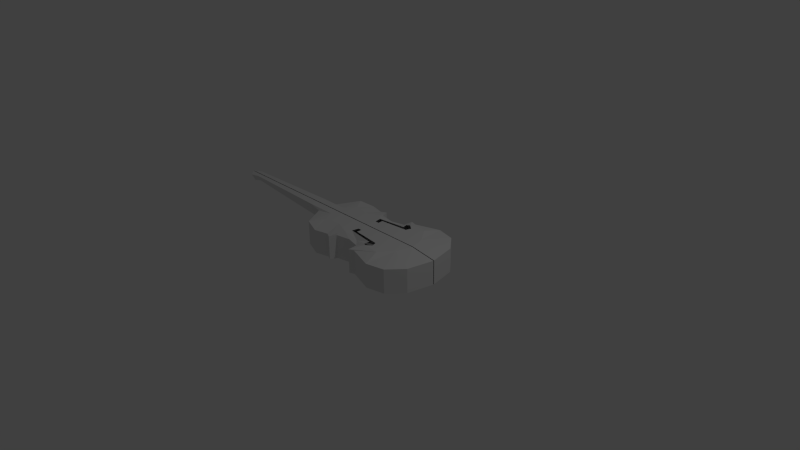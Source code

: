 # Source: bass.blend  (saved by Blender 2.75.0; exported with 4.5.12 LTS)
import bpy
from mathutils import Matrix  # noqa: F401  (used for matrix-valued properties, if any)

bpy.ops.wm.read_factory_settings(use_empty=True)
scene = bpy.context.scene
scene.name = 'Scene'

# ---- collections
col_collection_1 = bpy.data.collections.new('Collection 1'); scene.collection.children.link(col_collection_1)

# ---- materials (node trees are filled in below, after node groups)
mat_material_001 = bpy.data.materials.new('Material.001')
mat_material_001.alpha_threshold = 0.0
mat_material_001.use_transparent_shadow = False
mat_material_001.roughness = 0.5

# ---- material node trees

# ---- world
world_world = bpy.data.worlds.new('World'); scene.world = world_world
world_world.color = (0.05088, 0.05088, 0.05088)
world_world.use_sun_shadow = False
world_world.sun_shadow_jitter_overblur = 0.0
world_world.cycles.sampling_method = 'MANUAL'
world_world.cycles.sample_map_resolution = 256

# ---- cameras
cam_camera = bpy.data.cameras.new('Camera')
cam_camera.clip_end = 100.0
cam_camera.lens = 35.0
cam_camera.sensor_width = 32.0
cam_camera.sensor_height = 18.0
cam_camera.ortho_scale = 7.314
cam_camera.dof.focus_distance = 0.0
cam_camera.dof.aperture_fstop = 128.0

# ---- lights
light_lamp = bpy.data.lights.new('Lamp', 'POINT')
light_lamp.transmission_factor = 0.0
light_lamp.cutoff_distance = 30.0
light_lamp.energy = 100.0
light_lamp.shadow_buffer_clip_start = 1.001
light_lamp.shadow_soft_size = 0.1
light_lamp.shadow_maximum_resolution = 0.006
light_lamp.use_absolute_resolution = True
light_lamp.cycles.use_multiple_importance_sampling = False

# ---- meshes
me_plane = bpy.data.meshes.new('Plane')
me_plane.from_pydata([(1.008, -0.365, 0.0), (-0.5527, -0.5019, -0.001496), (-0.7496, -0.4453, 0.03327), (-0.9346, -0.1308, 0.01827), (-0.9487, -0.005503, 0.01649), (0.1437, -0.4052, 0.001512), (-0.284, -0.493, 0.001137), (-0.2413, -0.3979, 0.001262), (-0.04012, -0.3598, 0.001387), (0.1521, -0.5382, 0.001387), (0.2256, -0.5127, 0.001262), (0.5737, -0.6277, 0.001137), (1.083, -0.005503, 0.0), (0.8251, -0.572, 0.001075), (-0.3554, -0.4564, -0.0001794), (1.008, -0.365, 0.3277), (-0.5527, -0.5019, 0.3262), (-0.7496, -0.4453, 0.3609), (-0.9346, -0.1308, 0.3459), (-1.112, -0.1134, 0.3777), (0.1437, -0.4052, 0.3292), (-0.284, -0.493, 0.3288), (-0.2413, -0.3979, 0.3289), (-0.04012, -0.3598, 0.329), (0.1521, -0.5382, 0.329), (0.2256, -0.5127, 0.3289), (0.5737, -0.6277, 0.3288), (1.083, -0.005503, 0.3277), (0.8251, -0.572, 0.3287), (-0.3554, -0.4564, 0.3275), (0.6596, -0.2175, 0.3777), (-0.6157, -0.2625, 0.3777), (-0.7092, -0.1134, 0.3777), (-0.7222, -0.005503, 0.3777), (0.2822, -0.3821, 0.3777), (-0.3999, -0.2258, 0.3777), (-0.2044, -0.3025, 0.3777), (0.5109, -0.4015, 0.3777), (0.7246, -0.005503, 0.3777), (-1.101, -0.06642, 0.2536), (-1.125, -0.005503, 0.3777), (0.3568, -0.3279, 0.3777), (0.3336, -0.2556, 0.3777), (-0.05943, -0.2143, 0.3777), (-0.0553, -0.1458, 0.3777), (-0.1116, -0.1445, 0.3777), (-0.1294, -0.2375, 0.3777), (0.2574, -0.2879, 0.3777), (0.2406, -0.355, 0.3777), (0.04662, -0.3165, 0.329), (0.4396, -0.005503, 0.3777), (-0.1116, -0.005503, 0.3777), (-0.3999, -0.005503, 0.3777), (-0.02487, -0.005503, 0.3777), (0.06301, -0.005503, 0.3777), (-2.403, -0.07007, 0.3777), (-2.397, -0.04197, 0.3034), (-2.411, -0.005503, 0.3777), (-2.544, -0.08745, 0.3661), (-1.121, -0.007038, 0.1455), (-2.619, -0.005503, 0.3777), (-2.563, -0.003868, 0.2775), (-2.527, -0.0469, 0.2762), (-0.3558, -0.006495, -0.06088), (-2.374, -0.004585, 0.297), (0.7274, -0.009445, -0.06088), (0.5162, -0.02836, -0.06088)], [], [(1, 16, 17, 2), (0, 12, 27, 15), (2, 17, 18, 3), (14, 29, 16, 1), (32, 33, 40, 19), (11, 13, 28, 26), (6, 7, 22, 21), (6, 21, 29, 14), (7, 8, 23, 22), (5, 9, 24, 20), (13, 0, 15, 28), (9, 10, 25, 24), (8, 5, 20, 23), (10, 11, 26, 25), (21, 35, 29), (34, 48, 20), (19, 39, 18), (26, 28, 30, 37), (21, 22, 36, 35), (22, 23, 36), (24, 25, 37, 34), (25, 26, 37), (20, 24, 34), (28, 15, 30), (29, 35, 31, 16), (15, 27, 38, 30), (17, 31, 32, 18), (16, 31, 17), (19, 18, 32), (3, 18, 39), (3, 39, 4), (20, 48, 49), (48, 47, 49), (20, 49, 23), (36, 23, 49), (47, 46, 49), (49, 46, 36), (46, 45, 35), (36, 46, 35), (34, 37, 41), (30, 41, 37), (30, 38, 50), (50, 42, 30), (41, 30, 42), (43, 42, 50, 54), (31, 35, 32), (52, 32, 35), (32, 52, 33), (35, 45, 52), (52, 45, 51), (45, 44, 51), (51, 44, 53), (44, 43, 54), (53, 44, 54), (39, 19, 55, 56), (19, 40, 57, 55), (39, 59, 4), (55, 57, 60, 58), (56, 58, 62), (60, 61, 58), (56, 55, 58), (58, 61, 62), (39, 56, 59), (59, 56, 64), (62, 64, 56), (64, 62, 61), (2, 3, 4, 63), (7, 6, 63), (5, 8, 63, 66), (13, 11, 65), (1, 2, 63), (8, 7, 63), (12, 0, 65), (0, 13, 65), (10, 9, 66), (9, 5, 66), (11, 10, 66, 65), (6, 14, 63), (14, 1, 63)])
me_plane.materials.append(mat_material_001)
me_plane.use_remesh_preserve_volume = False
me_plane.use_remesh_preserve_attributes = False
me_plane.use_mirror_vertex_groups = False
me_plane.update()

# ---- curves / text
cu_nurbspath = bpy.data.curves.new('NurbsPath', 'CURVE')
cu_nurbspath.dimensions = '3D'
cu_nurbspath.use_path = True
cu_nurbspath.use_path_clamp = True
cu_nurbspath.bevel_resolution = 0
cu_nurbspath.fill_mode = 'HALF'

# ---- objects
ob_plane = bpy.data.objects.new('Plane', me_plane)
ob_nurbspath = bpy.data.objects.new('NurbsPath', cu_nurbspath)
ob_lamp = bpy.data.objects.new('Lamp', light_lamp)
ob_camera = bpy.data.objects.new('Camera', cam_camera)

# ---- transforms, parenting, visibility, modifiers, constraints
ob_plane.location = (0.0, 0.0, 0.0)
ob_plane.lineart.crease_threshold = 0.0
_m = ob_plane.modifiers.new('Mirror', 'MIRROR')
_m.use_axis = (False, True, False)
_m.use_mirror_vertex_groups = False
_m.use_mirror_merge = False
_m.merge_threshold = 0.1615
ob_nurbspath.location = (0.0, 0.0, 0.0)
ob_nurbspath.lineart.crease_threshold = 0.0
ob_lamp.location = (4.076, 1.005, 5.904)
ob_lamp.rotation_euler = (0.6503, 0.05522, 1.866)
ob_lamp.lock_rotations_4d = False
ob_lamp.empty_display_type = 'ARROWS'
ob_lamp.color = (0.0, 0.0, 0.0, 0.0)
ob_lamp.lineart.crease_threshold = 0.0
ob_camera.location = (7.481, -6.508, 5.344)
ob_camera.rotation_euler = (1.109, 0.01082, 0.8149)
ob_camera.lock_rotations_4d = False
ob_camera.empty_display_type = 'ARROWS'
ob_camera.color = (0.0, 0.0, 0.0, 0.0)
ob_camera.display_type = 'WIRE'
ob_camera.lineart.crease_threshold = 0.0

# ---- collection membership
col_collection_1.objects.link(ob_plane)
col_collection_1.objects.link(ob_nurbspath)
col_collection_1.objects.link(ob_lamp)
col_collection_1.objects.link(ob_camera)

# ---- scene / render settings (as saved in the file)
scene.camera = ob_camera
scene.frame_start = 1; scene.frame_end = 250; scene.frame_set(1)
scene.render.engine = 'BLENDER_EEVEE_NEXT'
scene.render.resolution_percentage = 50
scene.render.dither_intensity = 0.0
scene.cycles.use_denoising = False
scene.cycles.samples = 10
scene.cycles.sampling_pattern = 'TABULATED_SOBOL'
scene.cycles.light_sampling_threshold = 0.0
scene.cycles.use_adaptive_sampling = False
scene.cycles.use_light_tree = False
scene.cycles.blur_glossy = 0.0
scene.cycles.pixel_filter_type = 'GAUSSIAN'
scene.cycles.sample_clamp_indirect = 0.0
scene.view_settings.view_transform = 'Standard'
bpy.context.view_layer.update()
